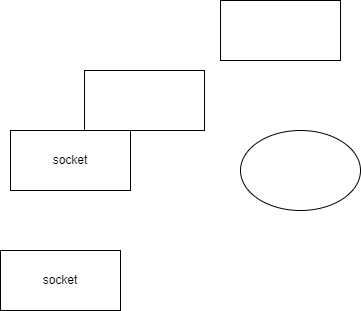

The diagram above was exported from draw.io. Its source (the exported page's mxGraphModel, read from the mxfile embedded in the PNG):
<mxGraphModel dx="1037" dy="547" grid="1" gridSize="10" guides="1" tooltips="1" connect="1" arrows="1" fold="1" page="1" pageScale="1" pageWidth="827" pageHeight="1169" math="0" shadow="0">
  <root>
    <mxCell id="0" />
    <mxCell id="1" parent="0" />
    <mxCell id="7sZPGCPRxzLugF5m2VJf-1" value="socket" style="rounded=0;whiteSpace=wrap;html=1;" parent="1" vertex="1">
      <mxGeometry x="220" y="180" width="120" height="60" as="geometry" />
    </mxCell>
    <mxCell id="7sZPGCPRxzLugF5m2VJf-2" value="" style="ellipse;whiteSpace=wrap;html=1;" parent="1" vertex="1">
      <mxGeometry x="450" y="180" width="120" height="80" as="geometry" />
    </mxCell>
    <mxCell id="7sZPGCPRxzLugF5m2VJf-4" value="socket" style="rounded=0;whiteSpace=wrap;html=1;" parent="1" vertex="1">
      <mxGeometry x="210" y="300" width="120" height="60" as="geometry" />
    </mxCell>
    <mxCell id="7sZPGCPRxzLugF5m2VJf-6" value="" style="rounded=0;whiteSpace=wrap;html=1;" parent="1" vertex="1">
      <mxGeometry x="430" y="50" width="120" height="60" as="geometry" />
    </mxCell>
    <mxCell id="zrz54wSOkQ12PrlX6msz-1" value="" style="rounded=0;whiteSpace=wrap;html=1;" vertex="1" parent="1">
      <mxGeometry x="294" y="120" width="120" height="60" as="geometry" />
    </mxCell>
  </root>
</mxGraphModel>